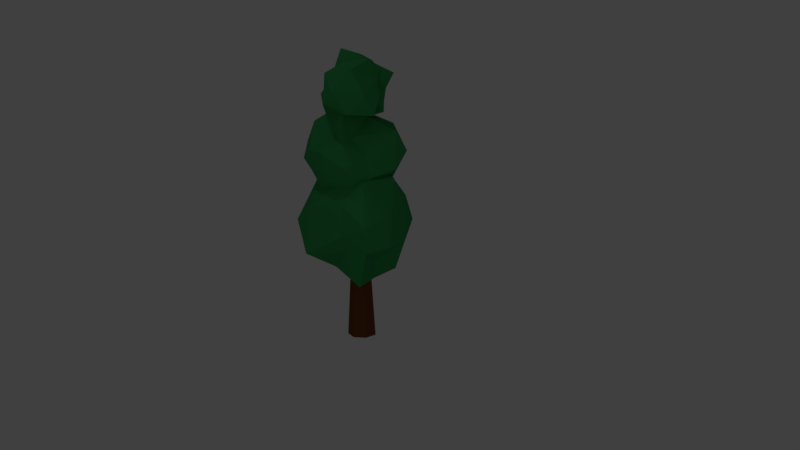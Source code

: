 # Source: 03_tree.blend  (saved by Blender 2.78.0; exported with 4.5.12 LTS)
import bpy
from mathutils import Matrix  # noqa: F401  (used for matrix-valued properties, if any)

bpy.ops.wm.read_factory_settings(use_empty=True)
scene = bpy.context.scene
scene.name = 'Scene'

# ---- collections
col_collection_1 = bpy.data.collections.new('Collection 1'); scene.collection.children.link(col_collection_1)

# ---- materials (node trees are filled in below, after node groups)
mat_tree_03_green = bpy.data.materials.new('tree_03_green')
mat_tree_03_green.alpha_threshold = 0.0
mat_tree_03_green.use_transparent_shadow = False
mat_tree_03_green.diffuse_color = (0.03989, 0.3185, 0.08991, 1.0)
mat_tree_03_green.roughness = 0.5
mat_tree_03_brown = bpy.data.materials.new('tree_03_brown')
mat_tree_03_brown.alpha_threshold = 0.0
mat_tree_03_brown.use_transparent_shadow = False
mat_tree_03_brown.diffuse_color = (0.1626, 0.05538, 0.01488, 1.0)
mat_tree_03_brown.roughness = 0.5

# ---- material node trees

# ---- world
world_world = bpy.data.worlds.new('World'); scene.world = world_world
world_world.color = (0.05088, 0.05088, 0.05088)
world_world.use_sun_shadow = False
world_world.sun_shadow_jitter_overblur = 0.0
world_world.cycles.sampling_method = 'MANUAL'

# ---- cameras
cam_camera = bpy.data.cameras.new('Camera')
cam_camera.clip_end = 100.0
cam_camera.lens = 35.0
cam_camera.sensor_width = 32.0
cam_camera.sensor_height = 18.0
cam_camera.ortho_scale = 7.314
cam_camera.dof.focus_distance = 0.0
cam_camera.dof.aperture_fstop = 128.0

# ---- lights
light_lamp_001 = bpy.data.lights.new('Lamp.001', 'POINT')
light_lamp_001.transmission_factor = 0.0
light_lamp_001.cutoff_distance = 30.0
light_lamp_001.energy = 253.0
light_lamp_001.shadow_buffer_clip_start = 1.001
light_lamp_001.shadow_soft_size = 0.1
light_lamp_001.shadow_maximum_resolution = 0.006
light_lamp_001.use_absolute_resolution = True
light_lamp = bpy.data.lights.new('Lamp', 'POINT')
light_lamp.transmission_factor = 0.0
light_lamp.cutoff_distance = 30.0
light_lamp.energy = 253.0
light_lamp.shadow_buffer_clip_start = 1.001
light_lamp.shadow_soft_size = 0.1
light_lamp.shadow_maximum_resolution = 0.006
light_lamp.use_absolute_resolution = True

# ---- meshes
me_icosphere_001 = bpy.data.meshes.new('Icosphere.001')
me_icosphere_001.from_pydata([(3.084, 1.146, -2.248), (2.123, -0.5834, 0.9131), (2.272, -3.112, -3.097), (0.5384, 0.3065, -6.325), (0.4395, 4.237, -4.263), (1.194, 3.029, 0.2429), (-0.8363, -3.347, -0.3233), (-1.02, -1.946, -3.926), (-2.4, 2.085, -5.566), (-2.384, 3.538, -1.769), (-0.9322, 0.4507, 0.5999), (-4.367, -1.164, -1.945), (2.832, -1.202, -3.345), (2.795, 0.04382, -1.241), (2.253, -2.07, -0.8682), (1.589, 1.176, 0.8064), (2.364, 2.667, -0.9434), (1.905, 0.9158, -5.758), (0.8228, -1.234, -4.594), (2.297, 2.975, -3.535), (0.2389, 1.793, -5.219), (0.41, 3.104, -1.854), (0.557, -0.3177, 1.511), (-0.2197, 1.703, 0.6565), (0.9202, -4.313, -1.689), (0.4615, -2.5, 0.9315), (-0.06194, -1.764, -6.382), (0.6443, -2.98, -3.713), (-0.993, 3.206, -4.872), (-0.7109, 0.9697, -5.737), (-0.7292, 2.794, -0.8655), (-0.7694, 2.834, -2.45), (-0.535, -1.447, 1.254), (-0.8563, -3.051, -2.522), (-1.961, -0.4649, -5.412), (-2.312, 3.11, -3.225), (-1.698, 2.101, 0.7063), (-3.017, -2.523, -0.6677), (-3.314, 0.2683, 0.5165), (-3.542, -2.277, -4.01), (-4.075, 0.7527, -4.35), (-4.36, 2.409, -1.676), (-4.065, -0.1868, 2.051), (-2.498, -1.05, -0.1428), (-2.134, -2.77, 2.778), (-2.13, -0.0706, 5.22), (-3.086, 2.614, 3.71), (-2.859, 1.714, 0.4177), (0.7745, -1.881, 1.076), (-0.5772, -1.388, 3.665), (-0.2068, 2.036, 4.928), (-0.2925, 3.1, 2.186), (-0.2589, 0.6821, 0.3832), (2.81, 0.6067, 2.542), (-3.225, -1.69, 2.885), (-3.375, -0.7952, 1.366), (-2.22, -2.011, 1.17), (-2.536, 0.3855, -0.004373), (-3.824, 1.079, 1.165), (-3.189, -0.3928, 4.587), (-1.696, -1.125, 3.967), (-4.134, 1.227, 3.029), (-2.243, 1.035, 4.439), (-2.455, 1.946, 1.994), (-0.9731, -0.1883, -0.3309), (-1.235, 1.289, 0.2644), (-0.4993, -3.102, 1.904), (-0.2603, -2.272, 0.02203), (-1.04, -1.268, 5.722), (-0.9041, -2.197, 3.369), (-1.646, 2.36, 4.289), (-1.255, 0.7714, 4.907), (-1.32, 2.123, 1.393), (-1.463, 2.116, 2.533), (0.08559, -0.6746, -0.1037), (0.4714, -1.744, 2.653), (0.259, 0.2214, 4.838), (-0.3651, 2.753, 3.229), (0.1347, 2.842, 0.4557), (2.265, -0.6713, 1.515), (1.744, 1.297, 0.6641), (2.275, -0.4437, 3.96), (1.715, 1.711, 4.223), (1.615, 2.956, 2.311), (0.2005, 2.599, 6.315), (-0.9303, 1.742, 4.576), (-2.293, 2.034, 6.891), (-0.34, 1.16, 8.827), (1.912, 0.986, 7.63), (1.187, 1.112, 5.02), (-2.588, -0.3583, 5.542), (-1.739, -0.1602, 7.594), (0.5648, -0.9117, 8.595), (1.363, -1.193, 6.422), (-0.3987, -0.4372, 4.993), (-1.443, -2.634, 6.704), (-1.159, 2.476, 6.976), (-0.4626, 2.296, 5.772), (-1.715, 1.852, 5.616), (0.1213, 1.307, 4.686), (1.039, 2.016, 5.613), (0.1031, 2.781, 8.325), (-1.243, 1.186, 7.834), (1.246, 2.192, 7.09), (0.4973, 0.8851, 8.208), (1.225, 0.7445, 6.27), (-0.7983, 0.3607, 4.427), (0.3559, 0.07374, 4.899), (-3.061, 0.9579, 6.198), (-2.537, 0.5169, 4.707), (-1.559, 0.7577, 9.224), (-2.274, 0.9587, 7.359), (1.264, 0.02553, 8.088), (-0.01247, 0.2554, 8.578), (0.9867, -0.1337, 5.793), (1.028, -0.02836, 6.697), (-1.492, -0.2488, 4.607), (-2.39, -0.1831, 6.792), (-0.8992, -0.6634, 8.496), (1.135, -1.029, 7.249), (1.038, -1.419, 5.05), (-2.193, -1.828, 5.89), (-0.5994, -2.086, 5.215), (-2.031, -1.908, 7.828), (-0.2905, -2.198, 8.036), (0.6425, -2.527, 6.521)], [], [(0, 13, 12), (1, 13, 15), (0, 12, 17), (0, 17, 19), (0, 19, 16), (1, 15, 22), (2, 14, 24), (3, 18, 26), (4, 20, 28), (5, 21, 30), (1, 22, 25), (2, 24, 27), (3, 26, 29), (4, 28, 31), (5, 30, 23), (6, 32, 37), (7, 33, 39), (8, 34, 40), (9, 35, 41), (10, 36, 38), (38, 41, 11), (38, 36, 41), (36, 9, 41), (41, 40, 11), (41, 35, 40), (35, 8, 40), (40, 39, 11), (40, 34, 39), (34, 7, 39), (39, 37, 11), (39, 33, 37), (33, 6, 37), (37, 38, 11), (37, 32, 38), (32, 10, 38), (23, 36, 10), (23, 30, 36), (30, 9, 36), (31, 35, 9), (31, 28, 35), (28, 8, 35), (29, 34, 8), (29, 26, 34), (26, 7, 34), (27, 33, 7), (27, 24, 33), (24, 6, 33), (25, 32, 6), (25, 22, 32), (22, 10, 32), (30, 31, 9), (30, 21, 31), (21, 4, 31), (28, 29, 8), (28, 20, 29), (20, 3, 29), (26, 27, 7), (26, 18, 27), (18, 2, 27), (24, 25, 6), (24, 14, 25), (14, 1, 25), (22, 23, 10), (22, 15, 23), (15, 5, 23), (16, 21, 5), (16, 19, 21), (19, 4, 21), (19, 20, 4), (19, 17, 20), (17, 3, 20), (17, 18, 3), (17, 12, 18), (12, 2, 18), (15, 16, 5), (15, 13, 16), (13, 0, 16), (12, 14, 2), (12, 13, 14), (13, 1, 14), (42, 55, 54), (43, 55, 57), (42, 54, 59), (42, 59, 61), (42, 61, 58), (43, 57, 64), (44, 56, 66), (45, 60, 68), (46, 62, 70), (47, 63, 72), (43, 64, 67), (44, 66, 69), (45, 68, 71), (46, 70, 73), (47, 72, 65), (48, 74, 79), (49, 75, 81), (50, 76, 82), (51, 77, 83), (52, 78, 80), (80, 83, 53), (80, 78, 83), (78, 51, 83), (83, 82, 53), (83, 77, 82), (77, 50, 82), (82, 81, 53), (82, 76, 81), (76, 49, 81), (81, 79, 53), (81, 75, 79), (75, 48, 79), (79, 80, 53), (79, 74, 80), (74, 52, 80), (65, 78, 52), (65, 72, 78), (72, 51, 78), (73, 77, 51), (73, 70, 77), (70, 50, 77), (71, 76, 50), (71, 68, 76), (68, 49, 76), (69, 75, 49), (69, 66, 75), (66, 48, 75), (67, 74, 48), (67, 64, 74), (64, 52, 74), (72, 73, 51), (72, 63, 73), (63, 46, 73), (70, 71, 50), (70, 62, 71), (62, 45, 71), (68, 69, 49), (68, 60, 69), (60, 44, 69), (66, 67, 48), (66, 56, 67), (56, 43, 67), (64, 65, 52), (64, 57, 65), (57, 47, 65), (58, 63, 47), (58, 61, 63), (61, 46, 63), (61, 62, 46), (61, 59, 62), (59, 45, 62), (59, 60, 45), (59, 54, 60), (54, 44, 60), (57, 58, 47), (57, 55, 58), (55, 42, 58), (54, 56, 44), (54, 55, 56), (55, 43, 56), (84, 97, 96), (85, 97, 99), (84, 96, 101), (84, 101, 103), (84, 103, 100), (85, 99, 106), (86, 98, 108), (87, 102, 110), (88, 104, 112), (89, 105, 114), (85, 106, 109), (86, 108, 111), (87, 110, 113), (88, 112, 115), (89, 114, 107), (90, 116, 121), (91, 117, 123), (92, 118, 124), (93, 119, 125), (94, 120, 122), (122, 125, 95), (122, 120, 125), (120, 93, 125), (125, 124, 95), (125, 119, 124), (119, 92, 124), (124, 123, 95), (124, 118, 123), (118, 91, 123), (123, 121, 95), (123, 117, 121), (117, 90, 121), (121, 122, 95), (121, 116, 122), (116, 94, 122), (107, 120, 94), (107, 114, 120), (114, 93, 120), (115, 119, 93), (115, 112, 119), (112, 92, 119), (113, 118, 92), (113, 110, 118), (110, 91, 118), (111, 117, 91), (111, 108, 117), (108, 90, 117), (109, 116, 90), (109, 106, 116), (106, 94, 116), (114, 115, 93), (114, 105, 115), (105, 88, 115), (112, 113, 92), (112, 104, 113), (104, 87, 113), (110, 111, 91), (110, 102, 111), (102, 86, 111), (108, 109, 90), (108, 98, 109), (98, 85, 109), (106, 107, 94), (106, 99, 107), (99, 89, 107), (100, 105, 89), (100, 103, 105), (103, 88, 105), (103, 104, 88), (103, 101, 104), (101, 87, 104), (101, 102, 87), (101, 96, 102), (96, 86, 102), (99, 100, 89), (99, 97, 100), (97, 84, 100), (96, 98, 86), (96, 97, 98), (97, 85, 98)])
me_icosphere_001.materials.append(mat_tree_03_green)
me_icosphere_001.use_remesh_preserve_volume = False
me_icosphere_001.use_remesh_preserve_attributes = False
me_icosphere_001.use_mirror_vertex_groups = False
me_icosphere_001.update()
me_cylinder_005 = bpy.data.meshes.new('Cylinder.005')
me_cylinder_005.from_pydata([(0.0, 1.0, -1.0), (-2.059e-08, 0.3954, 9.228), (0.7818, 0.6235, -1.0), (0.3092, 0.2465, 9.228), (0.9749, -0.2225, -1.0), (0.3855, -0.08799, 9.228), (0.4339, -0.901, -1.0), (0.1716, -0.3563, 9.228), (-0.4339, -0.901, -1.0), (-0.1716, -0.3563, 9.228), (-0.9749, -0.2225, -1.0), (-0.3855, -0.08799, 9.228), (-0.7818, 0.6235, -1.0), (-0.3092, 0.2465, 9.228)], [], [(0, 1, 3, 2), (2, 3, 5, 4), (4, 5, 7, 6), (6, 7, 9, 8), (8, 9, 11, 10), (3, 1, 13, 11, 9, 7, 5), (10, 11, 13, 12), (12, 13, 1, 0), (0, 2, 4, 6, 8, 10, 12)])
me_cylinder_005.materials.append(mat_tree_03_brown)
me_cylinder_005.use_remesh_preserve_volume = False
me_cylinder_005.use_remesh_preserve_attributes = False
me_cylinder_005.use_mirror_vertex_groups = False
me_cylinder_005.update()

# ---- objects
ob_lamp_001 = bpy.data.objects.new('Lamp.001', light_lamp_001)
ob_leafes_001 = bpy.data.objects.new('leafes.001', me_icosphere_001)
ob_baum_2_stamm_001 = bpy.data.objects.new('baum_2_stamm.001', me_cylinder_005)
ob_lamp = bpy.data.objects.new('Lamp', light_lamp)
ob_camera = bpy.data.objects.new('Camera', cam_camera)

# ---- transforms, parenting, visibility, modifiers, constraints
ob_lamp_001.location = (-5.475, -1.341, 25.35)
ob_lamp_001.rotation_euler = (0.6503, 0.05522, 1.866)
ob_lamp_001.lock_rotations_4d = False
ob_lamp_001.empty_display_type = 'ARROWS'
ob_lamp_001.color = (0.0, 0.0, 0.0, 0.0)
ob_lamp_001.lineart.crease_threshold = 0.0
ob_leafes_001.location = (0.1637, 0.0, 6.444)
ob_leafes_001.scale = (0.7042, 0.7042, 0.7042)
ob_leafes_001.lineart.crease_threshold = 0.0
_vg = ob_leafes_001.vertex_groups.new(name='middle')
_vg = ob_leafes_001.vertex_groups.new(name='bottom')
_vg = ob_leafes_001.vertex_groups.new(name='top')
ob_baum_2_stamm_001.location = (-0.06723, 0.0, -0.1141)
ob_baum_2_stamm_001.scale = (0.7042, 0.7042, 0.7042)
ob_baum_2_stamm_001.lineart.crease_threshold = 0.0
ob_lamp.location = (1.235, -18.05, 8.65)
ob_lamp.rotation_euler = (0.6503, 0.05522, 1.866)
ob_lamp.lock_rotations_4d = False
ob_lamp.empty_display_type = 'ARROWS'
ob_lamp.color = (0.0, 0.0, 0.0, 0.0)
ob_lamp.lineart.crease_threshold = 0.0
ob_camera.location = (8.609, -39.57, 15.06)
ob_camera.rotation_euler = (1.319, 0.008868, 0.1668)
ob_camera.lock_rotations_4d = False
ob_camera.empty_display_type = 'ARROWS'
ob_camera.color = (0.0, 0.0, 0.0, 0.0)
ob_camera.display_type = 'WIRE'
ob_camera.lineart.crease_threshold = 0.0

# ---- collection membership
col_collection_1.objects.link(ob_lamp_001)
col_collection_1.objects.link(ob_leafes_001)
col_collection_1.objects.link(ob_baum_2_stamm_001)
col_collection_1.objects.link(ob_lamp)
col_collection_1.objects.link(ob_camera)

# ---- scene / render settings (as saved in the file)
scene.camera = ob_camera
scene.frame_start = 1; scene.frame_end = 250; scene.frame_set(1)
scene.render.engine = 'BLENDER_EEVEE_NEXT'
scene.render.resolution_percentage = 50
scene.render.dither_intensity = 0.0
scene.cycles.use_denoising = False
scene.cycles.samples = 128
scene.cycles.sampling_pattern = 'TABULATED_SOBOL'
scene.cycles.light_sampling_threshold = 0.0
scene.cycles.use_adaptive_sampling = False
scene.cycles.use_light_tree = False
scene.cycles.blur_glossy = 0.0
scene.cycles.sample_clamp_indirect = 0.0
scene.view_settings.view_transform = 'Standard'
bpy.context.view_layer.update()
